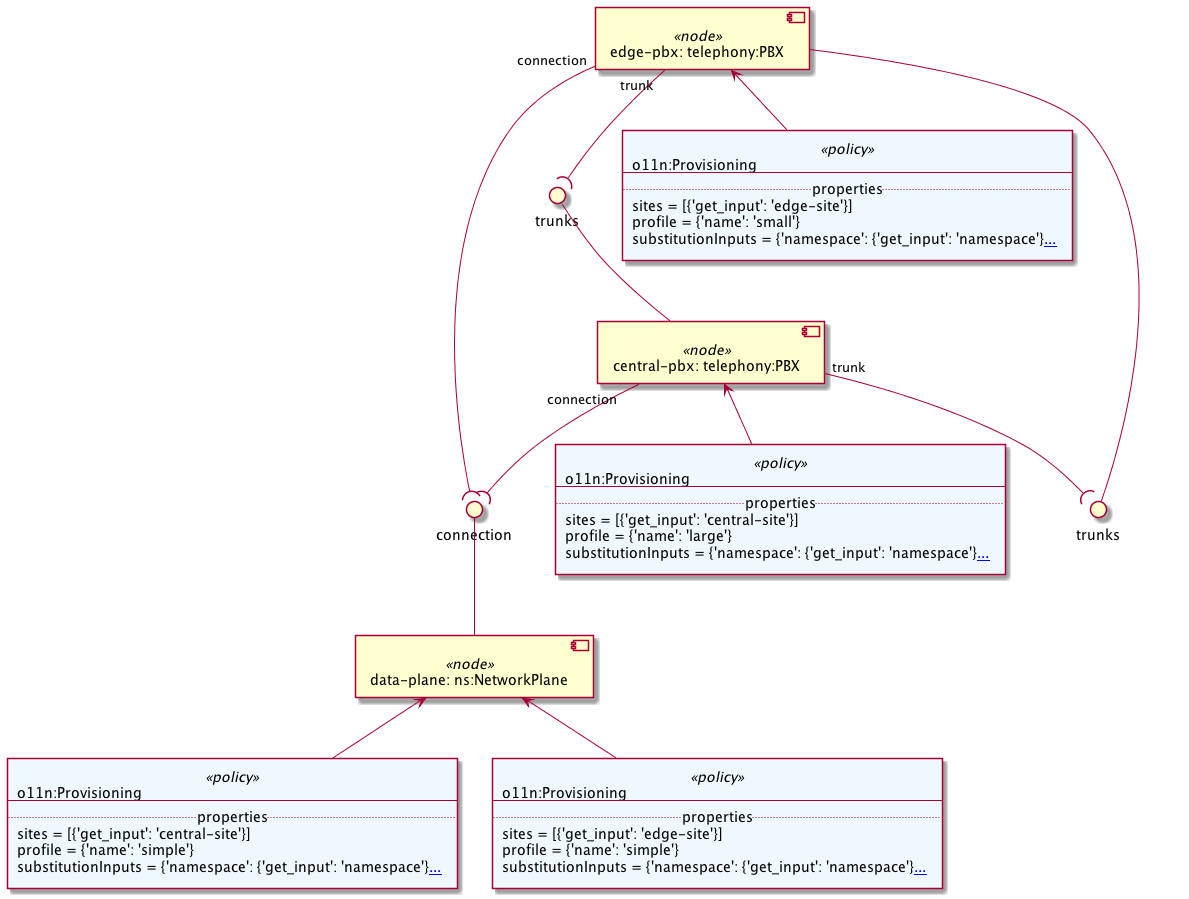

The diagram above was rendered by PlantUML. Its source (embedded in the PNG):
@startuml
skinparam componentStyle uml2

component "central-pbx: telephony:PBX" <<node>> as node_central_pbx
interface "trunks" as node_central_pbx_trunks
node_central_pbx_trunks -- node_central_pbx

component "edge-pbx: telephony:PBX" <<node>> as node_edge_pbx
interface "trunks" as node_edge_pbx_trunks
node_edge_pbx_trunks -- node_edge_pbx

component "data-plane: ns:NetworkPlane" <<node>> as node_data_plane
interface "connection" as node_data_plane_connection
node_data_plane_connection -- node_data_plane

node_central_pbx "trunk" --( node_edge_pbx_trunks
node_central_pbx "connection" --( node_data_plane_connection
node_edge_pbx "trunk" --( node_central_pbx_trunks
node_edge_pbx "connection" --( node_data_plane_connection
agent policy_central_pbx <<policy>> #AliceBlue [
o11n:Provisioning
---
.. properties ..
sites = [{'get_input': 'central-site'}]
profile = {'name': 'large'}
substitutionInputs = {'namespace': {'get_input': 'namespace'}[[{namespace: \n  get_input: 'namespace'} ...]]
]
policy_central_pbx -up-> node_central_pbx
agent policy_edge_pbx <<policy>> #AliceBlue [
o11n:Provisioning
---
.. properties ..
sites = [{'get_input': 'edge-site'}]
profile = {'name': 'small'}
substitutionInputs = {'namespace': {'get_input': 'namespace'}[[{namespace: \n  get_input: 'namespace'} ...]]
]
policy_edge_pbx -up-> node_edge_pbx
agent policy_central_data_plane <<policy>> #AliceBlue [
o11n:Provisioning
---
.. properties ..
sites = [{'get_input': 'central-site'}]
profile = {'name': 'simple'}
substitutionInputs = {'namespace': {'get_input': 'namespace'}[[{namespace: \n  get_input: 'namespace'\nname: 'data-plane'\nip-prefix: '192.168.2'} ...]]
]
policy_central_data_plane -up-> node_data_plane
agent policy_edge_data_plane <<policy>> #AliceBlue [
o11n:Provisioning
---
.. properties ..
sites = [{'get_input': 'edge-site'}]
profile = {'name': 'simple'}
substitutionInputs = {'namespace': {'get_input': 'namespace'}[[{namespace: \n  get_input: 'namespace'\nname: 'data-plane'\nip-prefix: '192.168.3'} ...]]
]
policy_edge_data_plane -up-> node_data_plane
@enduml